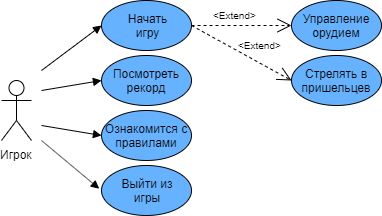

The diagram above was exported from draw.io. Its source (the exported page's mxGraphModel, read from the mxfile embedded in the PNG):
<mxGraphModel dx="1278" dy="499" grid="1" gridSize="10" guides="1" tooltips="1" connect="1" arrows="1" fold="1" page="1" pageScale="1" pageWidth="827" pageHeight="1169" math="0" shadow="0">
  <root>
    <mxCell id="0" />
    <mxCell id="1" parent="0" />
    <mxCell id="TU6n8jCb539jreR8bEvj-17" value="Игрок" style="shape=umlActor;verticalLabelPosition=bottom;labelBackgroundColor=#ffffff;verticalAlign=top;html=1;outlineConnect=0;" vertex="1" parent="1">
      <mxGeometry x="20" y="270" width="30" height="60" as="geometry" />
    </mxCell>
    <mxCell id="TU6n8jCb539jreR8bEvj-18" value="Начать&lt;br&gt;игру" style="ellipse;whiteSpace=wrap;html=1;fillColor=#66B2FF;" vertex="1" parent="1">
      <mxGeometry x="120" y="190" width="90" height="50" as="geometry" />
    </mxCell>
    <mxCell id="TU6n8jCb539jreR8bEvj-19" value="Посмотреть рекорд" style="ellipse;whiteSpace=wrap;html=1;fillColor=#66B2FF;" vertex="1" parent="1">
      <mxGeometry x="120" y="245" width="90" height="50" as="geometry" />
    </mxCell>
    <mxCell id="TU6n8jCb539jreR8bEvj-20" value="Ознакомится с правилами" style="ellipse;whiteSpace=wrap;html=1;fillColor=#66B2FF;" vertex="1" parent="1">
      <mxGeometry x="120" y="300" width="90" height="50" as="geometry" />
    </mxCell>
    <mxCell id="TU6n8jCb539jreR8bEvj-21" value="Стрелять в пришельцев" style="ellipse;whiteSpace=wrap;html=1;fillColor=#66B2FF;" vertex="1" parent="1">
      <mxGeometry x="310" y="245" width="90" height="50" as="geometry" />
    </mxCell>
    <mxCell id="TU6n8jCb539jreR8bEvj-22" value="Управление орудием" style="ellipse;whiteSpace=wrap;html=1;fillColor=#66B2FF;" vertex="1" parent="1">
      <mxGeometry x="310" y="190" width="90" height="50" as="geometry" />
    </mxCell>
    <mxCell id="TU6n8jCb539jreR8bEvj-23" value="" style="endArrow=open;endSize=12;dashed=1;html=1;entryX=0;entryY=0.5;entryDx=0;entryDy=0;" edge="1" parent="1" source="TU6n8jCb539jreR8bEvj-18" target="TU6n8jCb539jreR8bEvj-22">
      <mxGeometry width="160" relative="1" as="geometry">
        <mxPoint x="210" y="210" as="sourcePoint" />
        <mxPoint x="310" y="210" as="targetPoint" />
      </mxGeometry>
    </mxCell>
    <mxCell id="TU6n8jCb539jreR8bEvj-24" value="&lt;font style=&quot;font-size: 10px&quot;&gt;&amp;lt;Extend&amp;gt;&lt;/font&gt;" style="text;html=1;resizable=0;points=[];autosize=1;align=left;verticalAlign=top;spacingTop=-4;" vertex="1" parent="1">
      <mxGeometry x="230" y="195" width="60" height="20" as="geometry" />
    </mxCell>
    <mxCell id="TU6n8jCb539jreR8bEvj-25" value="" style="endArrow=open;endSize=12;dashed=1;html=1;exitX=1;exitY=0.5;exitDx=0;exitDy=0;" edge="1" parent="1" source="TU6n8jCb539jreR8bEvj-18">
      <mxGeometry width="160" relative="1" as="geometry">
        <mxPoint x="210" y="270" as="sourcePoint" />
        <mxPoint x="310" y="270" as="targetPoint" />
      </mxGeometry>
    </mxCell>
    <mxCell id="TU6n8jCb539jreR8bEvj-26" value="&lt;font style=&quot;font-size: 10px&quot;&gt;&amp;lt;Extend&amp;gt;&lt;/font&gt;" style="text;html=1;resizable=0;points=[];autosize=1;align=left;verticalAlign=top;spacingTop=-4;rotation=0;" vertex="1" parent="1">
      <mxGeometry x="255" y="225" width="60" height="20" as="geometry" />
    </mxCell>
    <mxCell id="TU6n8jCb539jreR8bEvj-27" value="Выйти из&lt;br&gt;игры" style="ellipse;whiteSpace=wrap;html=1;fillColor=#66B2FF;" vertex="1" parent="1">
      <mxGeometry x="120" y="355" width="90" height="50" as="geometry" />
    </mxCell>
    <mxCell id="TU6n8jCb539jreR8bEvj-28" value="" style="endArrow=block;endFill=1;html=1;align=left;verticalAlign=top;entryX=0;entryY=0.5;entryDx=0;entryDy=0;" edge="1" parent="1" target="TU6n8jCb539jreR8bEvj-18">
      <mxGeometry x="-1" relative="1" as="geometry">
        <mxPoint x="60" y="260" as="sourcePoint" />
        <mxPoint x="120" y="225" as="targetPoint" />
      </mxGeometry>
    </mxCell>
    <mxCell id="TU6n8jCb539jreR8bEvj-29" value="&lt;br&gt;" style="resizable=0;html=1;align=left;verticalAlign=bottom;labelBackgroundColor=#ffffff;fontSize=10;" connectable="0" vertex="1" parent="TU6n8jCb539jreR8bEvj-28">
      <mxGeometry x="-1" relative="1" as="geometry" />
    </mxCell>
    <mxCell id="TU6n8jCb539jreR8bEvj-30" value="" style="endArrow=block;endFill=1;html=1;align=left;verticalAlign=top;entryX=0;entryY=0.5;entryDx=0;entryDy=0;" edge="1" parent="1" target="TU6n8jCb539jreR8bEvj-19">
      <mxGeometry x="-1" relative="1" as="geometry">
        <mxPoint x="60" y="280" as="sourcePoint" />
        <mxPoint x="130" y="225" as="targetPoint" />
      </mxGeometry>
    </mxCell>
    <mxCell id="TU6n8jCb539jreR8bEvj-31" value="&lt;br&gt;" style="resizable=0;html=1;align=left;verticalAlign=bottom;labelBackgroundColor=#ffffff;fontSize=10;" connectable="0" vertex="1" parent="TU6n8jCb539jreR8bEvj-30">
      <mxGeometry x="-1" relative="1" as="geometry" />
    </mxCell>
    <mxCell id="TU6n8jCb539jreR8bEvj-32" value="" style="endArrow=block;endFill=1;html=1;align=left;verticalAlign=top;entryX=0;entryY=0.5;entryDx=0;entryDy=0;" edge="1" parent="1" target="TU6n8jCb539jreR8bEvj-20">
      <mxGeometry x="-1" relative="1" as="geometry">
        <mxPoint x="60" y="315" as="sourcePoint" />
        <mxPoint x="120" y="260" as="targetPoint" />
      </mxGeometry>
    </mxCell>
    <mxCell id="TU6n8jCb539jreR8bEvj-33" value="&lt;br&gt;" style="resizable=0;html=1;align=left;verticalAlign=bottom;labelBackgroundColor=#ffffff;fontSize=10;" connectable="0" vertex="1" parent="TU6n8jCb539jreR8bEvj-32">
      <mxGeometry x="-1" relative="1" as="geometry" />
    </mxCell>
    <mxCell id="TU6n8jCb539jreR8bEvj-34" value="" style="endArrow=block;endFill=1;html=1;align=left;verticalAlign=top;entryX=-0.025;entryY=0.465;entryDx=0;entryDy=0;entryPerimeter=0;" edge="1" parent="1" target="TU6n8jCb539jreR8bEvj-27">
      <mxGeometry x="-1" relative="1" as="geometry">
        <mxPoint x="60" y="330" as="sourcePoint" />
        <mxPoint x="120" y="260" as="targetPoint" />
      </mxGeometry>
    </mxCell>
    <mxCell id="TU6n8jCb539jreR8bEvj-35" value="&lt;br&gt;" style="resizable=0;html=1;align=left;verticalAlign=bottom;labelBackgroundColor=#ffffff;fontSize=10;" connectable="0" vertex="1" parent="TU6n8jCb539jreR8bEvj-34">
      <mxGeometry x="-1" relative="1" as="geometry" />
    </mxCell>
  </root>
</mxGraphModel>